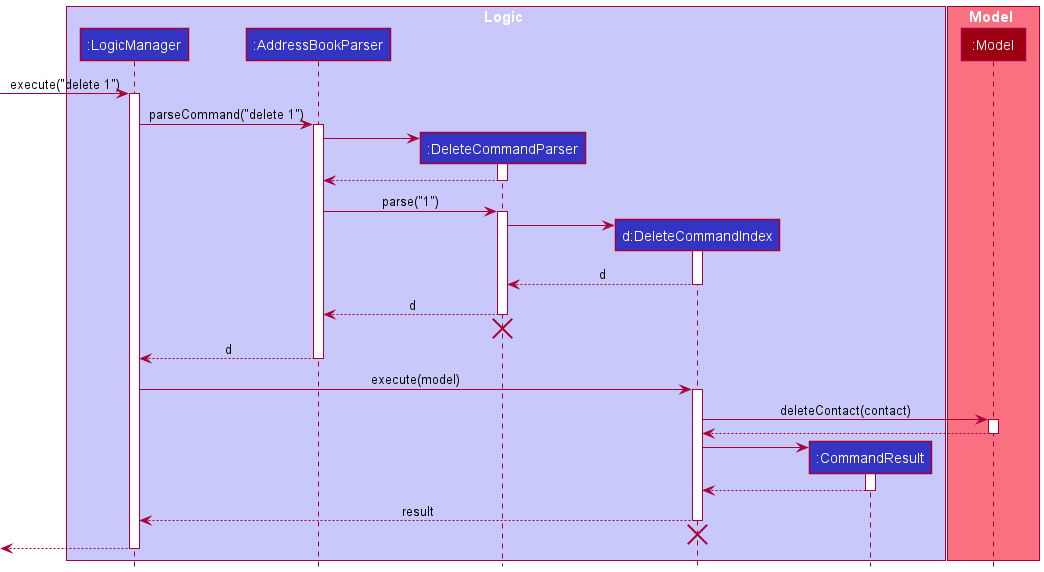

The diagram above was rendered by PlantUML. Its source (embedded in the PNG):
@startuml
!include style.puml

box Logic LOGIC_COLOR_T1
participant ":LogicManager" as LogicManager LOGIC_COLOR
participant ":AddressBookParser" as AddressBookParser LOGIC_COLOR
participant ":DeleteCommandParser" as DeleteCommandParser LOGIC_COLOR
participant "d:DeleteCommandIndex" as DeleteCommandIndex LOGIC_COLOR
participant ":CommandResult" as CommandResult LOGIC_COLOR
end box

box Model MODEL_COLOR_T1
participant ":Model" as Model MODEL_COLOR
end box

[-> LogicManager : execute("delete 1")
activate LogicManager

LogicManager -> AddressBookParser : parseCommand("delete 1")
activate AddressBookParser

create DeleteCommandParser
AddressBookParser -> DeleteCommandParser
activate DeleteCommandParser

DeleteCommandParser --> AddressBookParser
deactivate DeleteCommandParser

AddressBookParser -> DeleteCommandParser : parse("1")
activate DeleteCommandParser

create DeleteCommandIndex
DeleteCommandParser -> DeleteCommandIndex
activate DeleteCommandIndex

DeleteCommandIndex --> DeleteCommandParser : d
deactivate DeleteCommandIndex

DeleteCommandParser --> AddressBookParser : d
deactivate DeleteCommandParser
'Hidden arrow to position the destroy marker below the end of the activation bar.
DeleteCommandParser -[hidden]-> AddressBookParser
destroy DeleteCommandParser

AddressBookParser --> LogicManager : d
deactivate AddressBookParser

LogicManager -> DeleteCommandIndex : execute(model)
activate DeleteCommandIndex

DeleteCommandIndex -> Model : deleteContact(contact)
activate Model

Model --> DeleteCommandIndex
deactivate Model

create CommandResult
DeleteCommandIndex -> CommandResult
activate CommandResult

CommandResult --> DeleteCommandIndex
deactivate CommandResult

DeleteCommandIndex --> LogicManager : result
deactivate DeleteCommandIndex
'Hidden arrow to position the destroy marker below the end of the activation bar.
DeleteCommandIndex -[hidden]-> LogicManager
destroy DeleteCommandIndex

[<--LogicManager
deactivate LogicManager
@enduml